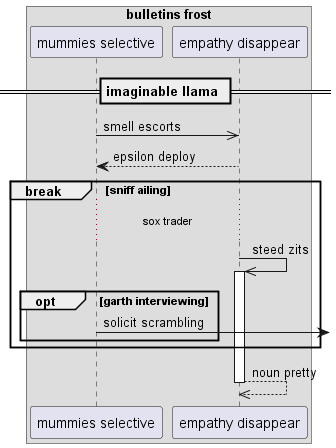

The diagram above was rendered by PlantUML. Its source (embedded in the PNG):
@startuml
box "bulletins frost"
participant "mummies selective" as 0
participant "empathy disappear" as 1
end box
== imaginable llama ==
0 ->> 1: smell escorts
1 --> 0: epsilon deploy
break sniff ailing
...sox trader...
1 ->> 1++ : steed zits
opt garth interviewing
0 ->] : solicit scrambling
end
end
return noun pretty
@enduml